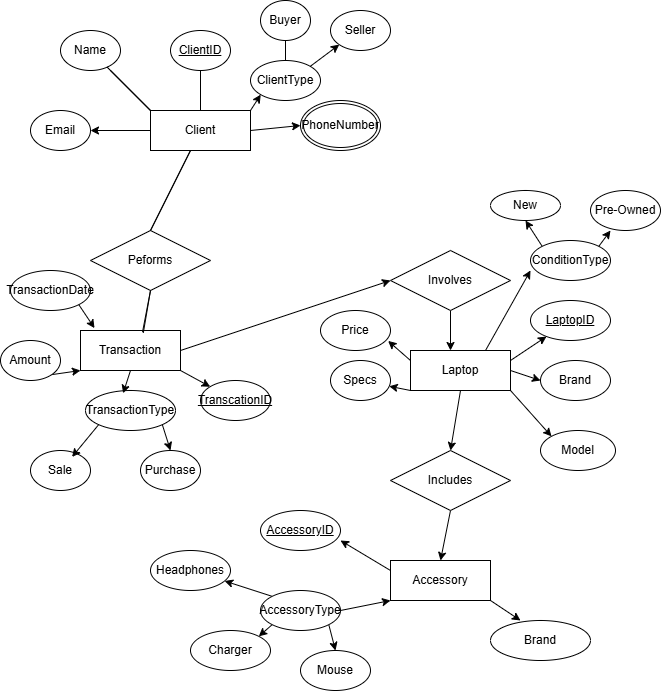

The diagram above was exported from draw.io. Its source (the exported page's mxGraphModel, read from the mxfile embedded in the PNG):
<mxGraphModel dx="1293" dy="868" grid="1" gridSize="10" guides="1" tooltips="1" connect="1" arrows="1" fold="1" page="1" pageScale="1" pageWidth="827" pageHeight="1169" math="0" shadow="0">
  <root>
    <mxCell id="0" />
    <mxCell id="1" parent="0" />
    <mxCell id="nNttEWoiKDUHYU5ekFF5-9" edge="1" parent="1" source="nNttEWoiKDUHYU5ekFF5-1" style="edgeStyle=none;rounded=0;orthogonalLoop=1;jettySize=auto;html=1;exitX=1;exitY=0;exitDx=0;exitDy=0;entryX=0;entryY=1;entryDx=0;entryDy=0;" target="nNttEWoiKDUHYU5ekFF5-6">
      <mxGeometry relative="1" as="geometry" />
    </mxCell>
    <mxCell id="nNttEWoiKDUHYU5ekFF5-14" edge="1" parent="1" source="nNttEWoiKDUHYU5ekFF5-1" style="edgeStyle=none;rounded=0;orthogonalLoop=1;jettySize=auto;html=1;exitX=0;exitY=0.5;exitDx=0;exitDy=0;entryX=1;entryY=0.5;entryDx=0;entryDy=0;" target="nNttEWoiKDUHYU5ekFF5-13">
      <mxGeometry relative="1" as="geometry" />
    </mxCell>
    <mxCell id="nNttEWoiKDUHYU5ekFF5-16" edge="1" parent="1" source="nNttEWoiKDUHYU5ekFF5-1" style="edgeStyle=none;rounded=0;orthogonalLoop=1;jettySize=auto;html=1;exitX=1;exitY=0.5;exitDx=0;exitDy=0;entryX=0;entryY=0.5;entryDx=0;entryDy=0;" target="nNttEWoiKDUHYU5ekFF5-15">
      <mxGeometry relative="1" as="geometry" />
    </mxCell>
    <mxCell id="nNttEWoiKDUHYU5ekFF5-1" parent="1" style="whiteSpace=wrap;html=1;align=center;" value="Client" vertex="1">
      <mxGeometry height="40" width="100" x="150" y="170" as="geometry" />
    </mxCell>
    <mxCell id="nNttEWoiKDUHYU5ekFF5-2" edge="1" parent="1" style="endArrow=none;html=1;rounded=0;" value="">
      <mxGeometry relative="1" as="geometry">
        <Array as="points">
          <mxPoint x="200" y="170" />
        </Array>
        <mxPoint x="200" y="130" as="sourcePoint" />
        <mxPoint x="200" y="130" as="targetPoint" />
      </mxGeometry>
    </mxCell>
    <mxCell id="nNttEWoiKDUHYU5ekFF5-3" parent="1" style="ellipse;whiteSpace=wrap;html=1;align=center;fontStyle=4;" value="ClientID" vertex="1">
      <mxGeometry height="40" width="60" x="170" y="90" as="geometry" />
    </mxCell>
    <mxCell id="nNttEWoiKDUHYU5ekFF5-4" parent="1" style="ellipse;whiteSpace=wrap;html=1;align=center;" value="Name" vertex="1">
      <mxGeometry height="40" width="60" x="60" y="90" as="geometry" />
    </mxCell>
    <mxCell id="nNttEWoiKDUHYU5ekFF5-5" edge="1" parent="1" style="endArrow=none;html=1;rounded=0;" target="nNttEWoiKDUHYU5ekFF5-4" value="">
      <mxGeometry relative="1" as="geometry">
        <Array as="points">
          <mxPoint x="150" y="170" />
        </Array>
        <mxPoint x="110" y="130" as="sourcePoint" />
        <mxPoint x="490" y="400" as="targetPoint" />
      </mxGeometry>
    </mxCell>
    <mxCell id="nNttEWoiKDUHYU5ekFF5-11" edge="1" parent="1" source="nNttEWoiKDUHYU5ekFF5-6" style="edgeStyle=none;rounded=0;orthogonalLoop=1;jettySize=auto;html=1;exitX=0.5;exitY=0;exitDx=0;exitDy=0;">
      <mxGeometry relative="1" as="geometry">
        <mxPoint x="285" y="90" as="targetPoint" />
      </mxGeometry>
    </mxCell>
    <mxCell id="nNttEWoiKDUHYU5ekFF5-12" edge="1" parent="1" source="nNttEWoiKDUHYU5ekFF5-6" style="edgeStyle=none;rounded=0;orthogonalLoop=1;jettySize=auto;html=1;exitX=1;exitY=0;exitDx=0;exitDy=0;entryX=0;entryY=1;entryDx=0;entryDy=0;" target="nNttEWoiKDUHYU5ekFF5-8">
      <mxGeometry relative="1" as="geometry" />
    </mxCell>
    <mxCell id="nNttEWoiKDUHYU5ekFF5-6" parent="1" style="ellipse;whiteSpace=wrap;html=1;align=center;" value="ClientType" vertex="1">
      <mxGeometry height="40" width="70" x="250" y="120" as="geometry" />
    </mxCell>
    <mxCell id="nNttEWoiKDUHYU5ekFF5-7" parent="1" style="ellipse;whiteSpace=wrap;html=1;align=center;" value="Buyer" vertex="1">
      <mxGeometry height="40" width="50" x="260" y="60" as="geometry" />
    </mxCell>
    <mxCell id="nNttEWoiKDUHYU5ekFF5-8" parent="1" style="ellipse;whiteSpace=wrap;html=1;align=center;" value="Seller" vertex="1">
      <mxGeometry height="40" width="60" x="330" y="70" as="geometry" />
    </mxCell>
    <mxCell id="nNttEWoiKDUHYU5ekFF5-10" edge="1" parent="1" source="nNttEWoiKDUHYU5ekFF5-7" style="edgeStyle=none;rounded=0;orthogonalLoop=1;jettySize=auto;html=1;entryX=0.5;entryY=1;entryDx=0;entryDy=0;" target="nNttEWoiKDUHYU5ekFF5-7">
      <mxGeometry relative="1" as="geometry" />
    </mxCell>
    <mxCell id="nNttEWoiKDUHYU5ekFF5-13" parent="1" style="ellipse;whiteSpace=wrap;html=1;align=center;" value="Email" vertex="1">
      <mxGeometry height="40" width="60" x="30" y="170" as="geometry" />
    </mxCell>
    <mxCell id="nNttEWoiKDUHYU5ekFF5-15" parent="1" style="ellipse;shape=doubleEllipse;margin=3;whiteSpace=wrap;html=1;align=center;" value="PhoneNumber" vertex="1">
      <mxGeometry height="50" width="80" x="300" y="160" as="geometry" />
    </mxCell>
    <mxCell id="nNttEWoiKDUHYU5ekFF5-17" parent="1" style="shape=rhombus;perimeter=rhombusPerimeter;whiteSpace=wrap;html=1;align=center;" value="Peforms" vertex="1">
      <mxGeometry height="60" width="120" x="90" y="290" as="geometry" />
    </mxCell>
    <mxCell id="nNttEWoiKDUHYU5ekFF5-18" edge="1" parent="1" source="nNttEWoiKDUHYU5ekFF5-17" style="endArrow=none;html=1;rounded=0;entryX=0.5;entryY=0;entryDx=0;entryDy=0;exitX=0.5;exitY=0;exitDx=0;exitDy=0;" target="nNttEWoiKDUHYU5ekFF5-17" value="">
      <mxGeometry relative="1" as="geometry">
        <Array as="points">
          <mxPoint x="190" y="210" />
        </Array>
        <mxPoint x="330" y="390" as="sourcePoint" />
        <mxPoint x="490" y="390" as="targetPoint" />
      </mxGeometry>
    </mxCell>
    <mxCell id="nNttEWoiKDUHYU5ekFF5-37" edge="1" parent="1" source="nNttEWoiKDUHYU5ekFF5-19" style="edgeStyle=none;rounded=0;orthogonalLoop=1;jettySize=auto;html=1;exitX=1;exitY=0.5;exitDx=0;exitDy=0;entryX=0;entryY=0.5;entryDx=0;entryDy=0;" target="nNttEWoiKDUHYU5ekFF5-36">
      <mxGeometry relative="1" as="geometry" />
    </mxCell>
    <mxCell id="nNttEWoiKDUHYU5ekFF5-40" edge="1" parent="1" source="nNttEWoiKDUHYU5ekFF5-19" style="edgeStyle=none;rounded=0;orthogonalLoop=1;jettySize=auto;html=1;exitX=1;exitY=1;exitDx=0;exitDy=0;" target="nNttEWoiKDUHYU5ekFF5-42">
      <mxGeometry relative="1" as="geometry">
        <mxPoint x="200" y="440" as="targetPoint" />
      </mxGeometry>
    </mxCell>
    <mxCell id="nNttEWoiKDUHYU5ekFF5-19" parent="1" style="whiteSpace=wrap;html=1;align=center;" value="Transaction" vertex="1">
      <mxGeometry height="40" width="100" x="80" y="390" as="geometry" />
    </mxCell>
    <mxCell id="nNttEWoiKDUHYU5ekFF5-20" edge="1" parent="1" source="nNttEWoiKDUHYU5ekFF5-19" style="endArrow=none;html=1;rounded=0;entryX=0.628;entryY=0.06;entryDx=0;entryDy=0;entryPerimeter=0;exitX=0.62;exitY=0.04;exitDx=0;exitDy=0;exitPerimeter=0;" target="nNttEWoiKDUHYU5ekFF5-19" value="">
      <mxGeometry relative="1" as="geometry">
        <Array as="points">
          <mxPoint x="150" y="350" />
        </Array>
        <mxPoint x="140" y="388" as="sourcePoint" />
        <mxPoint x="490" y="390" as="targetPoint" />
      </mxGeometry>
    </mxCell>
    <mxCell id="nNttEWoiKDUHYU5ekFF5-23" parent="1" style="ellipse;whiteSpace=wrap;html=1;align=center;" value="TransactionDate" vertex="1">
      <mxGeometry height="40" width="80" x="10" y="330" as="geometry" />
    </mxCell>
    <mxCell id="nNttEWoiKDUHYU5ekFF5-24" edge="1" parent="1" source="nNttEWoiKDUHYU5ekFF5-23" style="edgeStyle=none;rounded=0;orthogonalLoop=1;jettySize=auto;html=1;exitX=1;exitY=1;exitDx=0;exitDy=0;entryX=0.14;entryY=-0.06;entryDx=0;entryDy=0;entryPerimeter=0;" target="nNttEWoiKDUHYU5ekFF5-19">
      <mxGeometry relative="1" as="geometry" />
    </mxCell>
    <mxCell id="nNttEWoiKDUHYU5ekFF5-28" edge="1" parent="1" source="nNttEWoiKDUHYU5ekFF5-25" style="edgeStyle=none;rounded=0;orthogonalLoop=1;jettySize=auto;html=1;exitX=1;exitY=1;exitDx=0;exitDy=0;entryX=0;entryY=1;entryDx=0;entryDy=0;" target="nNttEWoiKDUHYU5ekFF5-19">
      <mxGeometry relative="1" as="geometry" />
    </mxCell>
    <mxCell id="nNttEWoiKDUHYU5ekFF5-25" parent="1" style="ellipse;whiteSpace=wrap;html=1;align=center;" value="Amount" vertex="1">
      <mxGeometry height="40" width="60" y="400" as="geometry" />
    </mxCell>
    <mxCell id="nNttEWoiKDUHYU5ekFF5-35" edge="1" parent="1" source="nNttEWoiKDUHYU5ekFF5-29" style="edgeStyle=none;rounded=0;orthogonalLoop=1;jettySize=auto;html=1;exitX=1;exitY=1;exitDx=0;exitDy=0;entryX=0.5;entryY=0;entryDx=0;entryDy=0;" target="nNttEWoiKDUHYU5ekFF5-32">
      <mxGeometry relative="1" as="geometry" />
    </mxCell>
    <mxCell id="nNttEWoiKDUHYU5ekFF5-29" parent="1" style="ellipse;whiteSpace=wrap;html=1;align=center;" value="TransactionType" vertex="1">
      <mxGeometry height="40" width="90" x="85" y="450" as="geometry" />
    </mxCell>
    <mxCell id="nNttEWoiKDUHYU5ekFF5-30" parent="1" style="ellipse;whiteSpace=wrap;html=1;align=center;" value="Sale" vertex="1">
      <mxGeometry height="40" width="60" x="30" y="510" as="geometry" />
    </mxCell>
    <mxCell id="nNttEWoiKDUHYU5ekFF5-32" parent="1" style="ellipse;whiteSpace=wrap;html=1;align=center;" value="Purchase" vertex="1">
      <mxGeometry height="40" width="60" x="140" y="510" as="geometry" />
    </mxCell>
    <mxCell id="nNttEWoiKDUHYU5ekFF5-33" edge="1" parent="1" source="nNttEWoiKDUHYU5ekFF5-19" style="edgeStyle=none;rounded=0;orthogonalLoop=1;jettySize=auto;html=1;exitX=0.5;exitY=1;exitDx=0;exitDy=0;entryX=0.418;entryY=0.07;entryDx=0;entryDy=0;entryPerimeter=0;" target="nNttEWoiKDUHYU5ekFF5-29">
      <mxGeometry relative="1" as="geometry" />
    </mxCell>
    <mxCell id="nNttEWoiKDUHYU5ekFF5-34" edge="1" parent="1" source="nNttEWoiKDUHYU5ekFF5-29" style="edgeStyle=none;rounded=0;orthogonalLoop=1;jettySize=auto;html=1;exitX=0;exitY=1;exitDx=0;exitDy=0;entryX=0.693;entryY=0.16;entryDx=0;entryDy=0;entryPerimeter=0;" target="nNttEWoiKDUHYU5ekFF5-30">
      <mxGeometry relative="1" as="geometry" />
    </mxCell>
    <mxCell id="nNttEWoiKDUHYU5ekFF5-38" edge="1" parent="1" source="nNttEWoiKDUHYU5ekFF5-36" style="edgeStyle=none;rounded=0;orthogonalLoop=1;jettySize=auto;html=1;exitX=0.5;exitY=1;exitDx=0;exitDy=0;">
      <mxGeometry relative="1" as="geometry">
        <mxPoint x="450" y="410" as="targetPoint" />
      </mxGeometry>
    </mxCell>
    <mxCell id="nNttEWoiKDUHYU5ekFF5-36" parent="1" style="shape=rhombus;perimeter=rhombusPerimeter;whiteSpace=wrap;html=1;align=center;" value="Involves" vertex="1">
      <mxGeometry height="60" width="120" x="390" y="310" as="geometry" />
    </mxCell>
    <mxCell id="nNttEWoiKDUHYU5ekFF5-44" edge="1" parent="1" source="nNttEWoiKDUHYU5ekFF5-39" style="edgeStyle=none;rounded=0;orthogonalLoop=1;jettySize=auto;html=1;exitX=1;exitY=0.25;exitDx=0;exitDy=0;" target="nNttEWoiKDUHYU5ekFF5-43">
      <mxGeometry relative="1" as="geometry" />
    </mxCell>
    <mxCell id="nNttEWoiKDUHYU5ekFF5-56" edge="1" parent="1" source="nNttEWoiKDUHYU5ekFF5-39" style="edgeStyle=none;rounded=0;orthogonalLoop=1;jettySize=auto;html=1;exitX=1;exitY=0.5;exitDx=0;exitDy=0;entryX=0;entryY=0.5;entryDx=0;entryDy=0;" target="nNttEWoiKDUHYU5ekFF5-45">
      <mxGeometry relative="1" as="geometry" />
    </mxCell>
    <mxCell id="nNttEWoiKDUHYU5ekFF5-58" edge="1" parent="1" source="nNttEWoiKDUHYU5ekFF5-39" style="edgeStyle=none;rounded=0;orthogonalLoop=1;jettySize=auto;html=1;exitX=0;exitY=1;exitDx=0;exitDy=0;" target="nNttEWoiKDUHYU5ekFF5-47">
      <mxGeometry relative="1" as="geometry" />
    </mxCell>
    <mxCell id="nNttEWoiKDUHYU5ekFF5-61" edge="1" parent="1" source="nNttEWoiKDUHYU5ekFF5-39" style="edgeStyle=none;rounded=0;orthogonalLoop=1;jettySize=auto;html=1;exitX=0.5;exitY=1;exitDx=0;exitDy=0;entryX=0.5;entryY=0;entryDx=0;entryDy=0;" target="nNttEWoiKDUHYU5ekFF5-60">
      <mxGeometry relative="1" as="geometry" />
    </mxCell>
    <mxCell id="nNttEWoiKDUHYU5ekFF5-80" edge="1" parent="1" source="nNttEWoiKDUHYU5ekFF5-39" style="edgeStyle=none;rounded=0;orthogonalLoop=1;jettySize=auto;html=1;exitX=1;exitY=1;exitDx=0;exitDy=0;entryX=0;entryY=0;entryDx=0;entryDy=0;" target="nNttEWoiKDUHYU5ekFF5-79">
      <mxGeometry relative="1" as="geometry" />
    </mxCell>
    <mxCell id="nNttEWoiKDUHYU5ekFF5-39" parent="1" style="whiteSpace=wrap;html=1;align=center;" value="Laptop" vertex="1">
      <mxGeometry height="40" width="100" x="410" y="410" as="geometry" />
    </mxCell>
    <mxCell id="nNttEWoiKDUHYU5ekFF5-42" parent="1" style="ellipse;whiteSpace=wrap;html=1;align=center;fontStyle=4;" value="TranscationID" vertex="1">
      <mxGeometry height="40" width="70" x="200" y="440" as="geometry" />
    </mxCell>
    <mxCell id="nNttEWoiKDUHYU5ekFF5-43" parent="1" style="ellipse;whiteSpace=wrap;html=1;align=center;fontStyle=4;" value="LaptopID" vertex="1">
      <mxGeometry height="40" width="80" x="530" y="360" as="geometry" />
    </mxCell>
    <mxCell id="nNttEWoiKDUHYU5ekFF5-45" parent="1" style="ellipse;whiteSpace=wrap;html=1;align=center;" value="Brand" vertex="1">
      <mxGeometry height="40" width="70" x="540" y="420" as="geometry" />
    </mxCell>
    <mxCell id="nNttEWoiKDUHYU5ekFF5-46" parent="1" style="ellipse;whiteSpace=wrap;html=1;align=center;" value="Price" vertex="1">
      <mxGeometry height="40" width="70" x="320" y="370" as="geometry" />
    </mxCell>
    <mxCell id="nNttEWoiKDUHYU5ekFF5-47" parent="1" style="ellipse;whiteSpace=wrap;html=1;align=center;" value="Specs" vertex="1">
      <mxGeometry height="40" width="60" x="330" y="420" as="geometry" />
    </mxCell>
    <mxCell id="nNttEWoiKDUHYU5ekFF5-53" edge="1" parent="1" source="nNttEWoiKDUHYU5ekFF5-48" style="edgeStyle=none;rounded=0;orthogonalLoop=1;jettySize=auto;html=1;exitX=0;exitY=0;exitDx=0;exitDy=0;entryX=0.5;entryY=1;entryDx=0;entryDy=0;" target="nNttEWoiKDUHYU5ekFF5-49">
      <mxGeometry relative="1" as="geometry" />
    </mxCell>
    <mxCell id="nNttEWoiKDUHYU5ekFF5-48" parent="1" style="ellipse;whiteSpace=wrap;html=1;align=center;" value="ConditionType" vertex="1">
      <mxGeometry height="40" width="80" x="530" y="300" as="geometry" />
    </mxCell>
    <mxCell id="nNttEWoiKDUHYU5ekFF5-49" parent="1" style="ellipse;whiteSpace=wrap;html=1;align=center;" value="New" vertex="1">
      <mxGeometry height="30" width="70" x="490" y="250" as="geometry" />
    </mxCell>
    <mxCell id="nNttEWoiKDUHYU5ekFF5-50" parent="1" style="ellipse;whiteSpace=wrap;html=1;align=center;" value="Pre-Owned" vertex="1">
      <mxGeometry height="40" width="70" x="590" y="250" as="geometry" />
    </mxCell>
    <mxCell id="nNttEWoiKDUHYU5ekFF5-54" edge="1" parent="1" source="nNttEWoiKDUHYU5ekFF5-48" style="edgeStyle=none;rounded=0;orthogonalLoop=1;jettySize=auto;html=1;exitX=1;exitY=0;exitDx=0;exitDy=0;entryX=0.286;entryY=1;entryDx=0;entryDy=0;entryPerimeter=0;" target="nNttEWoiKDUHYU5ekFF5-50">
      <mxGeometry relative="1" as="geometry" />
    </mxCell>
    <mxCell id="nNttEWoiKDUHYU5ekFF5-57" edge="1" parent="1" source="nNttEWoiKDUHYU5ekFF5-39" style="edgeStyle=none;rounded=0;orthogonalLoop=1;jettySize=auto;html=1;exitX=0;exitY=0.25;exitDx=0;exitDy=0;entryX=0.966;entryY=0.76;entryDx=0;entryDy=0;entryPerimeter=0;" target="nNttEWoiKDUHYU5ekFF5-46">
      <mxGeometry relative="1" as="geometry" />
    </mxCell>
    <mxCell id="nNttEWoiKDUHYU5ekFF5-59" edge="1" parent="1" source="nNttEWoiKDUHYU5ekFF5-39" style="edgeStyle=none;rounded=0;orthogonalLoop=1;jettySize=auto;html=1;exitX=0.75;exitY=0;exitDx=0;exitDy=0;entryX=0;entryY=0.75;entryDx=0;entryDy=0;entryPerimeter=0;" target="nNttEWoiKDUHYU5ekFF5-48">
      <mxGeometry relative="1" as="geometry" />
    </mxCell>
    <mxCell id="nNttEWoiKDUHYU5ekFF5-63" edge="1" parent="1" source="nNttEWoiKDUHYU5ekFF5-60" style="edgeStyle=none;rounded=0;orthogonalLoop=1;jettySize=auto;html=1;exitX=0.5;exitY=1;exitDx=0;exitDy=0;entryX=0.5;entryY=0;entryDx=0;entryDy=0;" target="nNttEWoiKDUHYU5ekFF5-62">
      <mxGeometry relative="1" as="geometry" />
    </mxCell>
    <mxCell id="nNttEWoiKDUHYU5ekFF5-60" parent="1" style="shape=rhombus;perimeter=rhombusPerimeter;whiteSpace=wrap;html=1;align=center;" value="Includes" vertex="1">
      <mxGeometry height="60" width="120" x="390" y="510" as="geometry" />
    </mxCell>
    <mxCell id="nNttEWoiKDUHYU5ekFF5-62" parent="1" style="whiteSpace=wrap;html=1;align=center;" value="Accessory" vertex="1">
      <mxGeometry height="40" width="100" x="390" y="620" as="geometry" />
    </mxCell>
    <mxCell id="nNttEWoiKDUHYU5ekFF5-65" parent="1" style="ellipse;whiteSpace=wrap;html=1;align=center;fontStyle=4;" value="AccessoryID" vertex="1">
      <mxGeometry height="40" width="80" x="260" y="570" as="geometry" />
    </mxCell>
    <mxCell id="nNttEWoiKDUHYU5ekFF5-66" edge="1" parent="1" source="nNttEWoiKDUHYU5ekFF5-62" style="edgeStyle=none;rounded=0;orthogonalLoop=1;jettySize=auto;html=1;exitX=0;exitY=0.25;exitDx=0;exitDy=0;entryX=1;entryY=0.75;entryDx=0;entryDy=0;entryPerimeter=0;" target="nNttEWoiKDUHYU5ekFF5-65">
      <mxGeometry relative="1" as="geometry" />
    </mxCell>
    <mxCell id="nNttEWoiKDUHYU5ekFF5-68" edge="1" parent="1" source="nNttEWoiKDUHYU5ekFF5-67" style="edgeStyle=none;rounded=0;orthogonalLoop=1;jettySize=auto;html=1;exitX=1;exitY=0.5;exitDx=0;exitDy=0;entryX=0;entryY=1;entryDx=0;entryDy=0;" target="nNttEWoiKDUHYU5ekFF5-62">
      <mxGeometry relative="1" as="geometry" />
    </mxCell>
    <mxCell id="nNttEWoiKDUHYU5ekFF5-71" edge="1" parent="1" source="nNttEWoiKDUHYU5ekFF5-67" style="edgeStyle=none;rounded=0;orthogonalLoop=1;jettySize=auto;html=1;exitX=1;exitY=1;exitDx=0;exitDy=0;entryX=0.5;entryY=0;entryDx=0;entryDy=0;" target="nNttEWoiKDUHYU5ekFF5-70">
      <mxGeometry relative="1" as="geometry" />
    </mxCell>
    <mxCell id="nNttEWoiKDUHYU5ekFF5-72" edge="1" parent="1" source="nNttEWoiKDUHYU5ekFF5-67" style="edgeStyle=none;rounded=0;orthogonalLoop=1;jettySize=auto;html=1;exitX=0;exitY=1;exitDx=0;exitDy=0;entryX=1;entryY=0;entryDx=0;entryDy=0;" target="nNttEWoiKDUHYU5ekFF5-69">
      <mxGeometry relative="1" as="geometry" />
    </mxCell>
    <mxCell id="nNttEWoiKDUHYU5ekFF5-74" edge="1" parent="1" source="nNttEWoiKDUHYU5ekFF5-67" style="edgeStyle=none;rounded=0;orthogonalLoop=1;jettySize=auto;html=1;exitX=0;exitY=0;exitDx=0;exitDy=0;" target="nNttEWoiKDUHYU5ekFF5-73">
      <mxGeometry relative="1" as="geometry" />
    </mxCell>
    <mxCell id="nNttEWoiKDUHYU5ekFF5-67" parent="1" style="ellipse;whiteSpace=wrap;html=1;align=center;" value="AccessoryType" vertex="1">
      <mxGeometry height="40" width="80" x="260" y="650" as="geometry" />
    </mxCell>
    <mxCell id="nNttEWoiKDUHYU5ekFF5-69" parent="1" style="ellipse;whiteSpace=wrap;html=1;align=center;" value="Charger" vertex="1">
      <mxGeometry height="40" width="80" x="190" y="690" as="geometry" />
    </mxCell>
    <mxCell id="nNttEWoiKDUHYU5ekFF5-70" parent="1" style="ellipse;whiteSpace=wrap;html=1;align=center;" value="Mouse" vertex="1">
      <mxGeometry height="40" width="70" x="300" y="710" as="geometry" />
    </mxCell>
    <mxCell id="nNttEWoiKDUHYU5ekFF5-73" parent="1" style="ellipse;whiteSpace=wrap;html=1;align=center;" value="Headphones" vertex="1">
      <mxGeometry height="40" width="80" x="150" y="610" as="geometry" />
    </mxCell>
    <mxCell id="nNttEWoiKDUHYU5ekFF5-76" parent="1" style="ellipse;whiteSpace=wrap;html=1;align=center;" value="Brand" vertex="1">
      <mxGeometry height="40" width="100" x="490" y="680" as="geometry" />
    </mxCell>
    <mxCell id="nNttEWoiKDUHYU5ekFF5-77" edge="1" parent="1" source="nNttEWoiKDUHYU5ekFF5-62" style="edgeStyle=none;rounded=0;orthogonalLoop=1;jettySize=auto;html=1;exitX=1;exitY=1;exitDx=0;exitDy=0;entryX=0.3;entryY=0;entryDx=0;entryDy=0;entryPerimeter=0;" target="nNttEWoiKDUHYU5ekFF5-76">
      <mxGeometry relative="1" as="geometry" />
    </mxCell>
    <mxCell id="nNttEWoiKDUHYU5ekFF5-79" parent="1" style="ellipse;whiteSpace=wrap;html=1;align=center;" value="Model" vertex="1">
      <mxGeometry height="40" width="75" x="540" y="490" as="geometry" />
    </mxCell>
  </root>
</mxGraphModel>